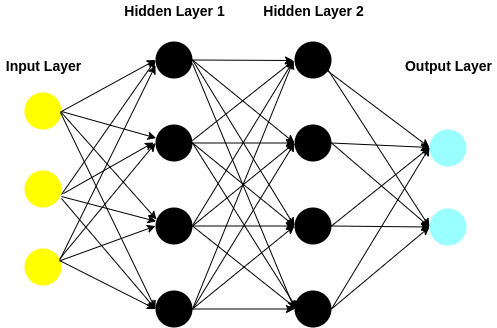

The diagram above was exported from draw.io. Its source (the exported page's mxGraphModel, read from the mxfile embedded in the PNG):
<mxGraphModel dx="1422" dy="769" grid="0" gridSize="10" guides="1" tooltips="1" connect="1" arrows="1" fold="1" page="1" pageScale="1" pageWidth="827" pageHeight="1169" background="#ffffff" math="0" shadow="0">
  <root>
    <mxCell id="0" />
    <mxCell id="1" parent="0" />
    <mxCell id="3Tq8hgP4d5KBKNKKLjMc-14" value="" style="rounded=0;orthogonalLoop=1;jettySize=auto;html=1;entryX=0;entryY=0.5;entryDx=0;entryDy=0;" edge="1" parent="1" target="3Tq8hgP4d5KBKNKKLjMc-5">
      <mxGeometry relative="1" as="geometry">
        <mxPoint x="132" y="179" as="sourcePoint" />
      </mxGeometry>
    </mxCell>
    <mxCell id="3Tq8hgP4d5KBKNKKLjMc-2" value="" style="ellipse;whiteSpace=wrap;html=1;aspect=fixed;fontColor=#ffffff;fillColor=#FFFF00;strokeColor=none;" vertex="1" parent="1">
      <mxGeometry x="95" y="160" width="37" height="37" as="geometry" />
    </mxCell>
    <mxCell id="3Tq8hgP4d5KBKNKKLjMc-21" value="" style="edgeStyle=none;rounded=0;orthogonalLoop=1;jettySize=auto;html=1;exitX=1;exitY=0.703;exitDx=0;exitDy=0;exitPerimeter=0;" edge="1" parent="1" source="3Tq8hgP4d5KBKNKKLjMc-3" target="3Tq8hgP4d5KBKNKKLjMc-8">
      <mxGeometry relative="1" as="geometry" />
    </mxCell>
    <mxCell id="3Tq8hgP4d5KBKNKKLjMc-3" value="" style="ellipse;whiteSpace=wrap;html=1;aspect=fixed;fontColor=#ffffff;fillColor=#FFFF00;strokeColor=none;" vertex="1" parent="1">
      <mxGeometry x="95" y="238" width="37" height="37" as="geometry" />
    </mxCell>
    <mxCell id="3Tq8hgP4d5KBKNKKLjMc-23" style="edgeStyle=none;rounded=0;orthogonalLoop=1;jettySize=auto;html=1;entryX=0;entryY=0.5;entryDx=0;entryDy=0;" edge="1" parent="1" target="3Tq8hgP4d5KBKNKKLjMc-7">
      <mxGeometry relative="1" as="geometry">
        <mxPoint x="128" y="329" as="sourcePoint" />
      </mxGeometry>
    </mxCell>
    <mxCell id="3Tq8hgP4d5KBKNKKLjMc-4" value="" style="ellipse;whiteSpace=wrap;html=1;aspect=fixed;fontColor=#ffffff;fillColor=#FFFF00;strokeColor=none;" vertex="1" parent="1">
      <mxGeometry x="95" y="316" width="37" height="37" as="geometry" />
    </mxCell>
    <mxCell id="3Tq8hgP4d5KBKNKKLjMc-5" value="" style="ellipse;whiteSpace=wrap;html=1;aspect=fixed;fontColor=#ffffff;fillColor=#000000;strokeColor=none;" vertex="1" parent="1">
      <mxGeometry x="226" y="109" width="37" height="37" as="geometry" />
    </mxCell>
    <mxCell id="3Tq8hgP4d5KBKNKKLjMc-19" style="edgeStyle=none;rounded=0;orthogonalLoop=1;jettySize=auto;html=1;" edge="1" parent="1" target="3Tq8hgP4d5KBKNKKLjMc-7">
      <mxGeometry relative="1" as="geometry">
        <mxPoint x="132" y="179" as="sourcePoint" />
      </mxGeometry>
    </mxCell>
    <mxCell id="3Tq8hgP4d5KBKNKKLjMc-32" value="" style="edgeStyle=none;rounded=0;orthogonalLoop=1;jettySize=auto;html=1;" edge="1" parent="1" source="3Tq8hgP4d5KBKNKKLjMc-7" target="3Tq8hgP4d5KBKNKKLjMc-12">
      <mxGeometry relative="1" as="geometry" />
    </mxCell>
    <mxCell id="3Tq8hgP4d5KBKNKKLjMc-7" value="" style="ellipse;whiteSpace=wrap;html=1;aspect=fixed;fontColor=#ffffff;fillColor=#000000;strokeColor=none;" vertex="1" parent="1">
      <mxGeometry x="226" y="192" width="37" height="37" as="geometry" />
    </mxCell>
    <mxCell id="3Tq8hgP4d5KBKNKKLjMc-20" value="" style="edgeStyle=none;rounded=0;orthogonalLoop=1;jettySize=auto;html=1;entryX=0;entryY=0.5;entryDx=0;entryDy=0;" edge="1" parent="1" source="3Tq8hgP4d5KBKNKKLjMc-4" target="3Tq8hgP4d5KBKNKKLjMc-8">
      <mxGeometry relative="1" as="geometry" />
    </mxCell>
    <mxCell id="3Tq8hgP4d5KBKNKKLjMc-33" value="" style="edgeStyle=none;rounded=0;orthogonalLoop=1;jettySize=auto;html=1;" edge="1" parent="1" source="3Tq8hgP4d5KBKNKKLjMc-8" target="3Tq8hgP4d5KBKNKKLjMc-13">
      <mxGeometry relative="1" as="geometry" />
    </mxCell>
    <mxCell id="3Tq8hgP4d5KBKNKKLjMc-8" value="" style="ellipse;whiteSpace=wrap;html=1;aspect=fixed;fontColor=#ffffff;fillColor=#000000;strokeColor=none;" vertex="1" parent="1">
      <mxGeometry x="226" y="275" width="37" height="37" as="geometry" />
    </mxCell>
    <mxCell id="3Tq8hgP4d5KBKNKKLjMc-34" value="" style="edgeStyle=none;rounded=0;orthogonalLoop=1;jettySize=auto;html=1;" edge="1" parent="1" source="3Tq8hgP4d5KBKNKKLjMc-9" target="3Tq8hgP4d5KBKNKKLjMc-10">
      <mxGeometry relative="1" as="geometry" />
    </mxCell>
    <mxCell id="3Tq8hgP4d5KBKNKKLjMc-9" value="" style="ellipse;whiteSpace=wrap;html=1;aspect=fixed;fontColor=#ffffff;fillColor=#000000;strokeColor=none;" vertex="1" parent="1">
      <mxGeometry x="226" y="358" width="37" height="37" as="geometry" />
    </mxCell>
    <mxCell id="3Tq8hgP4d5KBKNKKLjMc-10" value="" style="ellipse;whiteSpace=wrap;html=1;aspect=fixed;fontColor=#ffffff;fillColor=#000000;strokeColor=none;" vertex="1" parent="1">
      <mxGeometry x="365" y="358" width="37" height="37" as="geometry" />
    </mxCell>
    <mxCell id="3Tq8hgP4d5KBKNKKLjMc-52" value="" style="edgeStyle=none;rounded=0;orthogonalLoop=1;jettySize=auto;html=1;entryX=0;entryY=0.486;entryDx=0;entryDy=0;entryPerimeter=0;" edge="1" parent="1" source="3Tq8hgP4d5KBKNKKLjMc-11" target="3Tq8hgP4d5KBKNKKLjMc-49">
      <mxGeometry relative="1" as="geometry">
        <mxPoint x="482" y="127.5" as="targetPoint" />
      </mxGeometry>
    </mxCell>
    <mxCell id="3Tq8hgP4d5KBKNKKLjMc-11" value="" style="ellipse;whiteSpace=wrap;html=1;aspect=fixed;fontColor=#ffffff;fillColor=#000000;strokeColor=none;" vertex="1" parent="1">
      <mxGeometry x="365" y="109" width="37" height="37" as="geometry" />
    </mxCell>
    <mxCell id="3Tq8hgP4d5KBKNKKLjMc-12" value="" style="ellipse;whiteSpace=wrap;html=1;aspect=fixed;fontColor=#ffffff;fillColor=#000000;strokeColor=none;" vertex="1" parent="1">
      <mxGeometry x="365" y="192" width="37" height="37" as="geometry" />
    </mxCell>
    <mxCell id="3Tq8hgP4d5KBKNKKLjMc-13" value="" style="ellipse;whiteSpace=wrap;html=1;aspect=fixed;fontColor=#ffffff;fillColor=#000000;strokeColor=none;" vertex="1" parent="1">
      <mxGeometry x="365" y="275" width="37" height="37" as="geometry" />
    </mxCell>
    <mxCell id="3Tq8hgP4d5KBKNKKLjMc-22" value="" style="edgeStyle=none;rounded=0;orthogonalLoop=1;jettySize=auto;html=1;entryX=0;entryY=0.5;entryDx=0;entryDy=0;" edge="1" parent="1" target="3Tq8hgP4d5KBKNKKLjMc-9">
      <mxGeometry relative="1" as="geometry">
        <mxPoint x="130" y="328" as="sourcePoint" />
        <mxPoint x="236.84452019942046" y="309.0257608536167" as="targetPoint" />
      </mxGeometry>
    </mxCell>
    <mxCell id="3Tq8hgP4d5KBKNKKLjMc-29" value="" style="edgeStyle=none;rounded=0;orthogonalLoop=1;jettySize=auto;html=1;" edge="1" parent="1">
      <mxGeometry relative="1" as="geometry">
        <mxPoint x="134" y="261" as="sourcePoint" />
        <mxPoint x="224" y="210" as="targetPoint" />
      </mxGeometry>
    </mxCell>
    <mxCell id="3Tq8hgP4d5KBKNKKLjMc-30" value="" style="endArrow=classic;html=1;exitX=1;exitY=0.5;exitDx=0;exitDy=0;" edge="1" parent="1" source="3Tq8hgP4d5KBKNKKLjMc-5">
      <mxGeometry width="50" height="50" relative="1" as="geometry">
        <mxPoint x="387" y="419" as="sourcePoint" />
        <mxPoint x="364" y="128" as="targetPoint" />
      </mxGeometry>
    </mxCell>
    <mxCell id="3Tq8hgP4d5KBKNKKLjMc-31" value="" style="endArrow=classic;html=1;exitX=1;exitY=0.5;exitDx=0;exitDy=0;entryX=0;entryY=0.5;entryDx=0;entryDy=0;" edge="1" parent="1" source="3Tq8hgP4d5KBKNKKLjMc-5" target="3Tq8hgP4d5KBKNKKLjMc-12">
      <mxGeometry width="50" height="50" relative="1" as="geometry">
        <mxPoint x="273" y="137.5" as="sourcePoint" />
        <mxPoint x="374" y="138" as="targetPoint" />
      </mxGeometry>
    </mxCell>
    <mxCell id="3Tq8hgP4d5KBKNKKLjMc-35" value="" style="endArrow=classic;html=1;exitX=1;exitY=0.5;exitDx=0;exitDy=0;entryX=0;entryY=0.5;entryDx=0;entryDy=0;" edge="1" parent="1" source="3Tq8hgP4d5KBKNKKLjMc-8" target="3Tq8hgP4d5KBKNKKLjMc-12">
      <mxGeometry width="50" height="50" relative="1" as="geometry">
        <mxPoint x="273" y="137.5" as="sourcePoint" />
        <mxPoint x="374" y="138" as="targetPoint" />
      </mxGeometry>
    </mxCell>
    <mxCell id="3Tq8hgP4d5KBKNKKLjMc-36" value="" style="edgeStyle=none;rounded=0;orthogonalLoop=1;jettySize=auto;html=1;entryX=0.027;entryY=0.324;entryDx=0;entryDy=0;entryPerimeter=0;" edge="1" parent="1" target="3Tq8hgP4d5KBKNKKLjMc-8">
      <mxGeometry relative="1" as="geometry">
        <mxPoint x="131" y="179" as="sourcePoint" />
      </mxGeometry>
    </mxCell>
    <mxCell id="3Tq8hgP4d5KBKNKKLjMc-37" value="" style="rounded=0;orthogonalLoop=1;jettySize=auto;html=1;entryX=0;entryY=0.5;entryDx=0;entryDy=0;" edge="1" parent="1" target="3Tq8hgP4d5KBKNKKLjMc-5">
      <mxGeometry relative="1" as="geometry">
        <mxPoint x="132" y="262" as="sourcePoint" />
      </mxGeometry>
    </mxCell>
    <mxCell id="3Tq8hgP4d5KBKNKKLjMc-39" value="" style="endArrow=classic;html=1;entryX=0;entryY=0.5;entryDx=0;entryDy=0;" edge="1" parent="1" target="3Tq8hgP4d5KBKNKKLjMc-12">
      <mxGeometry width="50" height="50" relative="1" as="geometry">
        <mxPoint x="263" y="377" as="sourcePoint" />
        <mxPoint x="365" y="210.5" as="targetPoint" />
      </mxGeometry>
    </mxCell>
    <mxCell id="3Tq8hgP4d5KBKNKKLjMc-40" value="" style="endArrow=classic;html=1;" edge="1" parent="1">
      <mxGeometry width="50" height="50" relative="1" as="geometry">
        <mxPoint x="263" y="208" as="sourcePoint" />
        <mxPoint x="364" y="128" as="targetPoint" />
      </mxGeometry>
    </mxCell>
    <mxCell id="3Tq8hgP4d5KBKNKKLjMc-41" value="" style="endArrow=classic;html=1;" edge="1" parent="1">
      <mxGeometry width="50" height="50" relative="1" as="geometry">
        <mxPoint x="263" y="293" as="sourcePoint" />
        <mxPoint x="364" y="128" as="targetPoint" />
      </mxGeometry>
    </mxCell>
    <mxCell id="3Tq8hgP4d5KBKNKKLjMc-42" value="" style="endArrow=classic;html=1;exitX=1;exitY=0.5;exitDx=0;exitDy=0;" edge="1" parent="1" source="3Tq8hgP4d5KBKNKKLjMc-9">
      <mxGeometry width="50" height="50" relative="1" as="geometry">
        <mxPoint x="263" y="293" as="sourcePoint" />
        <mxPoint x="364" y="128" as="targetPoint" />
      </mxGeometry>
    </mxCell>
    <mxCell id="3Tq8hgP4d5KBKNKKLjMc-43" value="" style="edgeStyle=none;rounded=0;orthogonalLoop=1;jettySize=auto;html=1;exitX=1;exitY=0.5;exitDx=0;exitDy=0;entryX=0;entryY=0.5;entryDx=0;entryDy=0;" edge="1" parent="1" source="3Tq8hgP4d5KBKNKKLjMc-5" target="3Tq8hgP4d5KBKNKKLjMc-13">
      <mxGeometry relative="1" as="geometry" />
    </mxCell>
    <mxCell id="3Tq8hgP4d5KBKNKKLjMc-44" value="" style="edgeStyle=none;rounded=0;orthogonalLoop=1;jettySize=auto;html=1;exitX=1;exitY=0.5;exitDx=0;exitDy=0;entryX=0;entryY=0.5;entryDx=0;entryDy=0;" edge="1" parent="1" source="3Tq8hgP4d5KBKNKKLjMc-9" target="3Tq8hgP4d5KBKNKKLjMc-13">
      <mxGeometry relative="1" as="geometry" />
    </mxCell>
    <mxCell id="3Tq8hgP4d5KBKNKKLjMc-45" value="" style="edgeStyle=none;rounded=0;orthogonalLoop=1;jettySize=auto;html=1;exitX=1;exitY=0.5;exitDx=0;exitDy=0;" edge="1" parent="1" source="3Tq8hgP4d5KBKNKKLjMc-8">
      <mxGeometry relative="1" as="geometry">
        <mxPoint x="368" y="377" as="targetPoint" />
      </mxGeometry>
    </mxCell>
    <mxCell id="3Tq8hgP4d5KBKNKKLjMc-46" value="" style="edgeStyle=none;rounded=0;orthogonalLoop=1;jettySize=auto;html=1;entryX=0;entryY=0.5;entryDx=0;entryDy=0;" edge="1" parent="1" target="3Tq8hgP4d5KBKNKKLjMc-10">
      <mxGeometry relative="1" as="geometry">
        <mxPoint x="263" y="131" as="sourcePoint" />
      </mxGeometry>
    </mxCell>
    <mxCell id="3Tq8hgP4d5KBKNKKLjMc-47" value="" style="edgeStyle=none;rounded=0;orthogonalLoop=1;jettySize=auto;html=1;exitX=1;exitY=0.5;exitDx=0;exitDy=0;" edge="1" parent="1" source="3Tq8hgP4d5KBKNKKLjMc-7">
      <mxGeometry relative="1" as="geometry">
        <mxPoint x="368" y="377" as="targetPoint" />
      </mxGeometry>
    </mxCell>
    <mxCell id="3Tq8hgP4d5KBKNKKLjMc-48" value="" style="edgeStyle=none;rounded=0;orthogonalLoop=1;jettySize=auto;html=1;exitX=1;exitY=0.5;exitDx=0;exitDy=0;entryX=0;entryY=0.5;entryDx=0;entryDy=0;" edge="1" parent="1" source="3Tq8hgP4d5KBKNKKLjMc-7" target="3Tq8hgP4d5KBKNKKLjMc-13">
      <mxGeometry relative="1" as="geometry" />
    </mxCell>
    <mxCell id="3Tq8hgP4d5KBKNKKLjMc-49" value="" style="ellipse;whiteSpace=wrap;html=1;aspect=fixed;fontColor=#ffffff;fillColor=#99FFFF;strokeColor=none;" vertex="1" parent="1">
      <mxGeometry x="500" y="197" width="37" height="37" as="geometry" />
    </mxCell>
    <mxCell id="3Tq8hgP4d5KBKNKKLjMc-50" value="" style="ellipse;whiteSpace=wrap;html=1;aspect=fixed;fontColor=#ffffff;fillColor=#99FFFF;strokeColor=none;" vertex="1" parent="1">
      <mxGeometry x="500" y="276" width="37" height="37" as="geometry" />
    </mxCell>
    <mxCell id="3Tq8hgP4d5KBKNKKLjMc-53" value="" style="edgeStyle=none;rounded=0;orthogonalLoop=1;jettySize=auto;html=1;entryX=0;entryY=0.486;entryDx=0;entryDy=0;entryPerimeter=0;exitX=1;exitY=0.5;exitDx=0;exitDy=0;" edge="1" parent="1" source="3Tq8hgP4d5KBKNKKLjMc-12" target="3Tq8hgP4d5KBKNKKLjMc-49">
      <mxGeometry relative="1" as="geometry">
        <mxPoint x="482" y="127.5" as="targetPoint" />
      </mxGeometry>
    </mxCell>
    <mxCell id="3Tq8hgP4d5KBKNKKLjMc-54" value="" style="edgeStyle=none;rounded=0;orthogonalLoop=1;jettySize=auto;html=1;entryX=0;entryY=0.486;entryDx=0;entryDy=0;entryPerimeter=0;exitX=1;exitY=0.5;exitDx=0;exitDy=0;" edge="1" parent="1" source="3Tq8hgP4d5KBKNKKLjMc-13" target="3Tq8hgP4d5KBKNKKLjMc-49">
      <mxGeometry relative="1" as="geometry">
        <mxPoint x="482" y="127.5" as="targetPoint" />
      </mxGeometry>
    </mxCell>
    <mxCell id="3Tq8hgP4d5KBKNKKLjMc-55" value="" style="edgeStyle=none;rounded=0;orthogonalLoop=1;jettySize=auto;html=1;entryX=0;entryY=0.486;entryDx=0;entryDy=0;entryPerimeter=0;exitX=1;exitY=0.5;exitDx=0;exitDy=0;" edge="1" parent="1" source="3Tq8hgP4d5KBKNKKLjMc-10" target="3Tq8hgP4d5KBKNKKLjMc-49">
      <mxGeometry relative="1" as="geometry">
        <mxPoint x="482" y="127.5" as="targetPoint" />
      </mxGeometry>
    </mxCell>
    <mxCell id="3Tq8hgP4d5KBKNKKLjMc-56" value="" style="edgeStyle=none;rounded=0;orthogonalLoop=1;jettySize=auto;html=1;entryX=0;entryY=0.5;entryDx=0;entryDy=0;exitX=1;exitY=0.5;exitDx=0;exitDy=0;" edge="1" parent="1" source="3Tq8hgP4d5KBKNKKLjMc-10" target="3Tq8hgP4d5KBKNKKLjMc-50">
      <mxGeometry relative="1" as="geometry">
        <mxPoint x="482" y="127.5" as="targetPoint" />
      </mxGeometry>
    </mxCell>
    <mxCell id="3Tq8hgP4d5KBKNKKLjMc-57" value="" style="edgeStyle=none;rounded=0;orthogonalLoop=1;jettySize=auto;html=1;entryX=0;entryY=0.5;entryDx=0;entryDy=0;exitX=1;exitY=0.5;exitDx=0;exitDy=0;" edge="1" parent="1" source="3Tq8hgP4d5KBKNKKLjMc-13" target="3Tq8hgP4d5KBKNKKLjMc-50">
      <mxGeometry relative="1" as="geometry">
        <mxPoint x="482" y="127.5" as="targetPoint" />
      </mxGeometry>
    </mxCell>
    <mxCell id="3Tq8hgP4d5KBKNKKLjMc-58" value="" style="edgeStyle=none;rounded=0;orthogonalLoop=1;jettySize=auto;html=1;entryX=0;entryY=0.5;entryDx=0;entryDy=0;exitX=1;exitY=0.5;exitDx=0;exitDy=0;" edge="1" parent="1" source="3Tq8hgP4d5KBKNKKLjMc-12" target="3Tq8hgP4d5KBKNKKLjMc-50">
      <mxGeometry relative="1" as="geometry">
        <mxPoint x="482" y="127.5" as="targetPoint" />
      </mxGeometry>
    </mxCell>
    <mxCell id="3Tq8hgP4d5KBKNKKLjMc-59" value="" style="edgeStyle=none;rounded=0;orthogonalLoop=1;jettySize=auto;html=1;entryX=0;entryY=0.5;entryDx=0;entryDy=0;" edge="1" parent="1" target="3Tq8hgP4d5KBKNKKLjMc-50">
      <mxGeometry relative="1" as="geometry">
        <mxPoint x="397" y="135" as="sourcePoint" />
        <mxPoint x="482" y="127.5" as="targetPoint" />
      </mxGeometry>
    </mxCell>
    <mxCell id="3Tq8hgP4d5KBKNKKLjMc-62" value="&lt;b&gt;&lt;font style=&quot;font-size: 14px&quot;&gt;Input Layer&lt;/font&gt;&lt;/b&gt;" style="text;html=1;align=center;verticalAlign=middle;resizable=0;points=[];autosize=1;" vertex="1" parent="1">
      <mxGeometry x="71" y="123" width="85" height="19" as="geometry" />
    </mxCell>
    <mxCell id="3Tq8hgP4d5KBKNKKLjMc-63" value="&lt;b&gt;&lt;font style=&quot;font-size: 14px&quot;&gt;Hidden Layer 1&lt;/font&gt;&lt;/b&gt;" style="text;html=1;align=center;verticalAlign=middle;resizable=0;points=[];autosize=1;" vertex="1" parent="1">
      <mxGeometry x="190" y="68" width="110" height="19" as="geometry" />
    </mxCell>
    <mxCell id="3Tq8hgP4d5KBKNKKLjMc-64" value="&lt;b&gt;&lt;font style=&quot;font-size: 14px&quot;&gt;Hidden Layer 2&lt;/font&gt;&lt;/b&gt;" style="text;html=1;align=center;verticalAlign=middle;resizable=0;points=[];autosize=1;" vertex="1" parent="1">
      <mxGeometry x="329" y="68" width="110" height="19" as="geometry" />
    </mxCell>
    <mxCell id="3Tq8hgP4d5KBKNKKLjMc-65" value="&lt;b&gt;&lt;font style=&quot;font-size: 14px&quot;&gt;Output Layer&lt;/font&gt;&lt;/b&gt;" style="text;html=1;align=center;verticalAlign=middle;resizable=0;points=[];autosize=1;" vertex="1" parent="1">
      <mxGeometry x="470" y="123" width="97" height="19" as="geometry" />
    </mxCell>
    <mxCell id="3Tq8hgP4d5KBKNKKLjMc-67" value="" style="edgeStyle=none;rounded=0;orthogonalLoop=1;jettySize=auto;html=1;entryX=0;entryY=0.5;entryDx=0;entryDy=0;exitX=0.973;exitY=0.541;exitDx=0;exitDy=0;exitPerimeter=0;" edge="1" parent="1" source="3Tq8hgP4d5KBKNKKLjMc-2" target="3Tq8hgP4d5KBKNKKLjMc-9">
      <mxGeometry relative="1" as="geometry">
        <mxPoint x="136" y="180" as="sourcePoint" />
        <mxPoint x="226" y="376.5" as="targetPoint" />
      </mxGeometry>
    </mxCell>
    <mxCell id="3Tq8hgP4d5KBKNKKLjMc-68" value="" style="edgeStyle=none;rounded=0;orthogonalLoop=1;jettySize=auto;html=1;" edge="1" parent="1">
      <mxGeometry relative="1" as="geometry">
        <mxPoint x="130" y="328" as="sourcePoint" />
        <mxPoint x="226" y="133" as="targetPoint" />
      </mxGeometry>
    </mxCell>
    <mxCell id="3Tq8hgP4d5KBKNKKLjMc-69" value="" style="edgeStyle=none;rounded=0;orthogonalLoop=1;jettySize=auto;html=1;entryX=0;entryY=0.5;entryDx=0;entryDy=0;" edge="1" parent="1" target="3Tq8hgP4d5KBKNKKLjMc-9">
      <mxGeometry relative="1" as="geometry">
        <mxPoint x="132" y="266" as="sourcePoint" />
      </mxGeometry>
    </mxCell>
  </root>
</mxGraphModel>